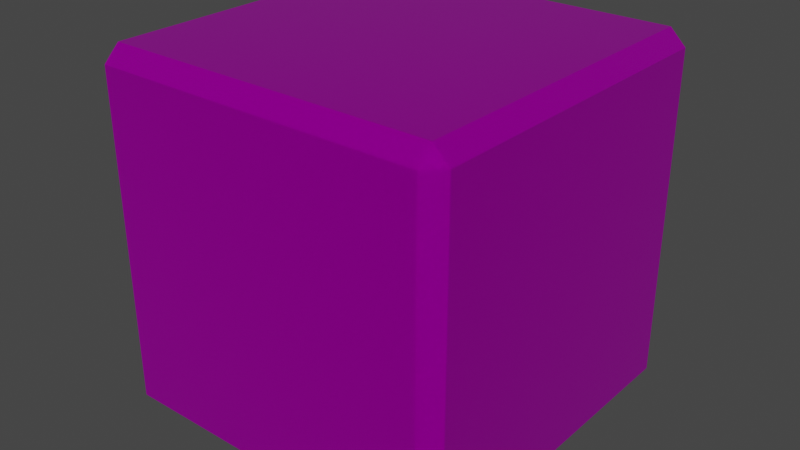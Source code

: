 # Source: Dice.blend  (saved by Blender 3.2.14; exported with 4.5.12 LTS)
import bpy
from mathutils import Matrix  # noqa: F401  (used for matrix-valued properties, if any)

bpy.ops.wm.read_factory_settings(use_empty=True)
scene = bpy.context.scene
scene.name = 'Scene'

# ---- collections
col_collection = bpy.data.collections.new('Collection'); scene.collection.children.link(col_collection)

# ---- images (referenced by path relative to the original .blend; pixels are not part of the script)
import os
ASSET_DIR = os.environ.get("B2B_ASSET_DIR", "")  # directory of the original .blend (textures are referenced by path, not embedded)
HERE = os.path.dirname(os.path.abspath(__file__))  # packed textures are extracted next to this script under _unpacked/

def load_image(name, relpath, width, height, colorspace="sRGB"):
    """Load a texture the original file referenced (path relative to the .blend, or extracted next to this script)."""
    p = next((c for c in (os.path.join(HERE, relpath), os.path.join(ASSET_DIR, relpath)) if relpath and os.path.exists(c)), "")
    if p:
        img = bpy.data.images.load(p, check_existing=True)
        img.name = name
    else:  # same state as the original file: an image datablock whose file is absent (Cycles renders it pink)
        img = bpy.data.images.new(name, width, height)
        img.source = "FILE"
        img.filepath = "//" + (relpath or name)
    img.colorspace_settings.name = colorspace
    return img
img_dice_png = load_image('Dice.png', 'Dice.png', 1024, 1024, 'sRGB')

# ---- materials (node trees are filled in below, after node groups)
mat_material_001 = bpy.data.materials.new('Material.001')
mat_material_001.use_transparent_shadow = False
mat_material_001.use_raytrace_refraction = True
mat_material_001.use_screen_refraction = True
mat_material_001.thickness_mode = 'SLAB'

# ---- material node trees
mat_material_001.use_nodes = True; mat_material_001.node_tree.nodes.clear()
_N = mat_material_001.node_tree.nodes; _L = mat_material_001.node_tree.links
n0 = _N.new('ShaderNodeBsdfPrincipled'); n0.name = 'Principled BSDF'; n0.location = (10, 300)
n0.distribution = 'GGX'
n0.subsurface_method = 'RANDOM_WALK_SKIN'
n0.inputs[1].default_value = 0.796
n0.inputs[2].default_value = 0.0
n0.inputs[3].default_value = 1.45
n0.inputs[13].default_value = 0.08081
n0.inputs[27].default_value = (0.0, 0.0, 0.0, 1.0)
n1 = _N.new('ShaderNodeOutputMaterial'); n1.name = 'Material Output'; n1.location = (300, 300)
n2 = _N.new('ShaderNodeTexImage'); n2.name = 'Image Texture'; n2.location = (-280, 255)
n2.image = img_dice_png
n3 = _N.new('ShaderNodeValue'); n3.name = 'Value'; n3.location = (300, 140)
n3.outputs[0].default_value = 0.0
_L.new(n0.outputs[0], n1.inputs[0])
_L.new(n2.outputs[0], n0.inputs[0])
_L.new(n3.outputs[0], n1.inputs[3])
n1.is_active_output = True

# ---- world
world_world = bpy.data.worlds.new('World'); scene.world = world_world
world_world.use_nodes = True; world_world.node_tree.nodes.clear()
_N = world_world.node_tree.nodes; _L = world_world.node_tree.links
n0 = _N.new('ShaderNodeOutputWorld'); n0.name = 'World Output'; n0.location = (300, 300)
n1 = _N.new('ShaderNodeBackground'); n1.name = 'Background'; n1.location = (10, 300)
n1.inputs[0].default_value = (0.05088, 0.05088, 0.05088, 1.0)
_L.new(n1.outputs[0], n0.inputs[0])
n0.is_active_output = True
world_world.color = (0.05088, 0.05088, 0.05088)
world_world.use_sun_shadow = False
world_world.sun_shadow_jitter_overblur = 0.0

# ---- meshes
me_cube_001 = bpy.data.meshes.new('Cube.001')
me_cube_001.from_pydata([(-0.9128, -0.9128, -1.0), (-0.9128, -1.0, -0.9128), (-1.0, -0.9128, -0.9128), (-0.9128, -1.0, 0.9128), (-0.9128, -0.9128, 1.0), (-1.0, -0.9128, 0.9128), (-0.9128, 0.9128, -1.0), (-1.0, 0.9128, -0.9128), (-0.9128, 1.0, -0.9128), (-0.9128, 0.9128, 1.0), (-0.9128, 1.0, 0.9128), (-1.0, 0.9128, 0.9128), (0.9128, -0.9128, -1.0), (1.0, -0.9128, -0.9128), (0.9128, -1.0, -0.9128), (0.9128, -0.9128, 1.0), (0.9128, -1.0, 0.9128), (1.0, -0.9128, 0.9128), (0.9128, 0.9128, -1.0), (0.9128, 1.0, -0.9128), (1.0, 0.9128, -0.9128), (0.9128, 0.9128, 1.0), (1.0, 0.9128, 0.9128), (0.9128, 1.0, 0.9128)], [], [(14, 16, 3, 1), (20, 22, 17, 13), (21, 9, 4, 15), (2, 5, 11, 7), (8, 10, 23, 19), (0, 1, 2), (3, 4, 5), (6, 7, 8), (9, 10, 11), (12, 13, 14), (15, 16, 17), (18, 19, 20), (21, 22, 23), (6, 0, 2, 7), (1, 3, 5, 2), (4, 9, 11, 5), (10, 8, 7, 11), (18, 6, 8, 19), (9, 21, 23, 10), (22, 20, 19, 23), (12, 18, 20, 13), (21, 15, 17, 22), (16, 14, 13, 17), (0, 12, 14, 1), (15, 4, 3, 16), (6, 18, 12, 0)])
_uv = me_cube_001.uv_layers.new(name='UVMap')
_uv.uv.foreach_set('vector', [0.7213, 0.6454, 0.7213, 0.3357, 0.9325, 0.3357, 0.9325, 0.6454, 0.4908, 0.6498, 0.4908, 0.3401, 0.702, 0.3401, 0.702, 0.6498, 0.4948, 0.3318, 0.4948, 0.02204, 0.706, 0.02204, 0.706, 0.3318, 0.04744, 0.6455, 0.04744, 0.3357, 0.2587, 0.3357, 0.2587, 0.6455, 0.2632, 0.6491, 0.2632, 0.3393, 0.4797, 0.3352, 0.4797, 0.645, 0.7113, 0.9842, 0.7214, 0.9842, 0.7113, 0.9989, 0.02143, 0.3395, 0.03152, 0.3247, 0.03152, 0.3395, 0.5001, 0.9842, 0.5001, 0.9989, 0.49, 0.9842, 0.2427, 0.3247, 0.2528, 0.3395, 0.2427, 0.3395, 0.7113, 0.6744, 0.7113, 0.6596, 0.7214, 0.6744, 0.7315, 0.3202, 0.7315, 0.335, 0.7214, 0.335, 0.5001, 0.6744, 0.49, 0.6744, 0.5001, 0.6596, 0.4797, 0.3204, 0.49, 0.335, 0.4797, 0.3352, 0.5001, 0.9842, 0.7113, 0.9842, 0.7113, 0.9989, 0.5001, 0.9989, 0.02143, 0.6493, 0.02143, 0.3395, 0.03152, 0.3395, 0.03152, 0.6493, 0.03152, 0.3247, 0.2427, 0.3247, 0.2427, 0.3395, 0.03152, 0.3395, 0.2632, 0.3393, 0.2632, 0.6491, 0.2427, 0.6493, 0.2427, 0.3395, 0.5001, 0.6744, 0.5001, 0.9842, 0.49, 0.9842, 0.49, 0.6744, 0.2632, 0.3245, 0.4797, 0.3204, 0.4797, 0.3352, 0.2632, 0.3393, 0.5001, 0.335, 0.5001, 0.6448, 0.4797, 0.645, 0.4797, 0.3352, 0.7113, 0.6744, 0.5001, 0.6744, 0.5001, 0.6448, 0.7113, 0.6448, 0.5001, 0.3054, 0.7113, 0.3054, 0.7113, 0.335, 0.5001, 0.335, 0.7315, 0.335, 0.7315, 0.6448, 0.7113, 0.6448, 0.7113, 0.335, 0.7113, 0.9842, 0.7113, 0.6744, 0.7214, 0.6744, 0.7214, 0.9842, 0.7315, 0.3202, 0.9427, 0.3202, 0.9427, 0.335, 0.7315, 0.335, 0.4934, 0.9641, 0.4934, 0.6543, 0.7047, 0.6543, 0.7047, 0.9641])
me_cube_001.materials.append(mat_material_001)
me_cube_001.update()

# ---- objects
ob_cube = bpy.data.objects.new('Cube', me_cube_001)

# ---- transforms, parenting, visibility, modifiers, constraints
ob_cube.location = (0.0, 0.0, 0.0)

# ---- collection membership
col_collection.objects.link(ob_cube)

# ---- scene / render settings (as saved in the file)
scene.frame_start = 1; scene.frame_end = 250; scene.frame_set(0)
scene.render.engine = 'BLENDER_EEVEE_NEXT'
scene.cycles.sampling_pattern = 'TABULATED_SOBOL'
scene.cycles.use_light_tree = False
scene.view_settings.view_transform = 'Filmic'
bpy.context.view_layer.update()

# ---- added for rendering (the .blend has no active camera and no usable light): camera, sun
cam_auto = bpy.data.cameras.new('AutoCamera')
cam_auto.lens = 50.0
cam_auto.sensor_width = 36.0
cam_auto.clip_end = 1000.0
ob_auto_camera = bpy.data.objects.new('AutoCamera', cam_auto)
scene.collection.objects.link(ob_auto_camera)
ob_auto_camera.location = (3.20507, -3.84609, 2.56406)
ob_auto_camera.rotation_euler = (1.09748, -7.21219e-08, 0.694738)
scene.camera = ob_auto_camera
light_auto_sun = bpy.data.lights.new('AutoSun', 'SUN')
light_auto_sun.energy = 3.0
light_auto_sun.angle = 0.0523599
ob_auto_sun = bpy.data.objects.new('AutoSun', light_auto_sun)
scene.collection.objects.link(ob_auto_sun)
ob_auto_sun.rotation_euler = (0.872665, 0.174533, 0.523599)
bpy.context.view_layer.update()
